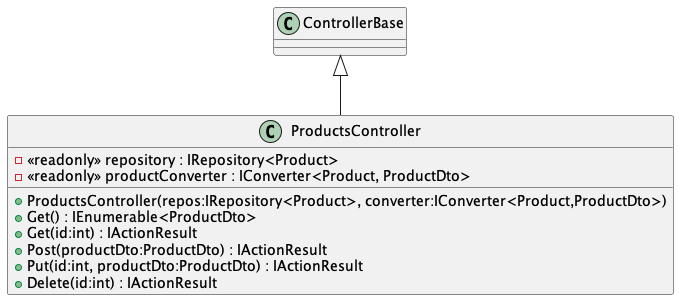

The diagram above was rendered by PlantUML. Its source (embedded in the PNG):
@startuml
class ProductsController {
    - <<readonly>> repository : IRepository<Product>
    - <<readonly>> productConverter : IConverter<Product, ProductDto>
    + ProductsController(repos:IRepository<Product>, converter:IConverter<Product,ProductDto>)
    + Get() : IEnumerable<ProductDto>
    + Get(id:int) : IActionResult
    + Post(productDto:ProductDto) : IActionResult
    + Put(id:int, productDto:ProductDto) : IActionResult
    + Delete(id:int) : IActionResult
}
ControllerBase <|-- ProductsController
@enduml